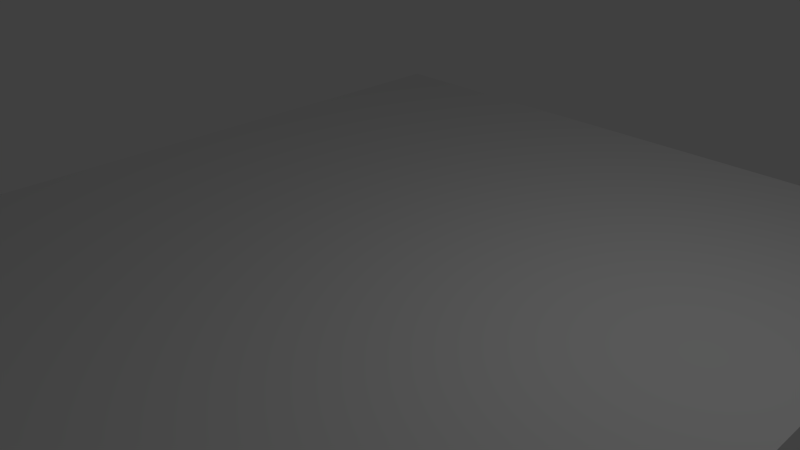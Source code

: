 # Source: corpus_dark_e.blend  (saved by Blender 2.74.0; exported with 4.5.12 LTS)
import bpy
from mathutils import Matrix  # noqa: F401  (used for matrix-valued properties, if any)

bpy.ops.wm.read_factory_settings(use_empty=True)
scene = bpy.context.scene
scene.name = 'Scene'

# ---- collections
col_collection_1 = bpy.data.collections.new('Collection 1'); scene.collection.children.link(col_collection_1)

# ---- world
world_world = bpy.data.worlds.new('World'); scene.world = world_world
world_world.color = (0.05088, 0.05088, 0.05088)
world_world.use_sun_shadow = False
world_world.sun_shadow_jitter_overblur = 0.0
world_world.cycles.sampling_method = 'MANUAL'
world_world.cycles.sample_map_resolution = 256

# ---- cameras
cam_camera = bpy.data.cameras.new('Camera')
cam_camera.clip_end = 100.0
cam_camera.lens = 35.0
cam_camera.sensor_width = 32.0
cam_camera.sensor_height = 18.0
cam_camera.ortho_scale = 7.314
cam_camera.dof.focus_distance = 0.0
cam_camera.dof.aperture_fstop = 128.0

# ---- lights
light_lamp = bpy.data.lights.new('Lamp', 'POINT')
light_lamp.transmission_factor = 0.0
light_lamp.cutoff_distance = 30.0
light_lamp.energy = 100.0
light_lamp.shadow_buffer_clip_start = 1.001
light_lamp.shadow_soft_size = 0.1
light_lamp.shadow_maximum_resolution = 0.006
light_lamp.use_absolute_resolution = True
light_lamp.cycles.use_multiple_importance_sampling = False

# ---- meshes
me_plane = bpy.data.meshes.new('Plane')
me_plane.from_pydata([(-1.0, -1.0, 0.0), (1.0, -1.0, 0.0), (-1.0, 1.0, 0.0), (1.0, 1.0, 0.0)], [], [(0, 1, 3, 2)])
me_plane.use_remesh_preserve_volume = False
me_plane.use_remesh_preserve_attributes = False
me_plane.use_mirror_vertex_groups = False
me_plane.update()

# ---- objects
ob_plane = bpy.data.objects.new('Plane', me_plane)
ob_lamp = bpy.data.objects.new('Lamp', light_lamp)
ob_camera = bpy.data.objects.new('Camera', cam_camera)

# ---- transforms, parenting, visibility, modifiers, constraints
ob_plane.location = (0.0, 0.0, 0.0)
ob_plane.scale = (5.3, 5.96, 1.0)
ob_plane.lineart.crease_threshold = 0.0
ob_lamp.location = (4.076, 1.005, 5.904)
ob_lamp.rotation_euler = (0.6503, 0.05522, 1.866)
ob_lamp.lock_rotations_4d = False
ob_lamp.empty_display_type = 'ARROWS'
ob_lamp.color = (0.0, 0.0, 0.0, 0.0)
ob_lamp.lineart.crease_threshold = 0.0
ob_camera.location = (7.481, -6.508, 5.344)
ob_camera.rotation_euler = (1.109, 0.01082, 0.8149)
ob_camera.lock_rotations_4d = False
ob_camera.empty_display_type = 'ARROWS'
ob_camera.color = (0.0, 0.0, 0.0, 0.0)
ob_camera.display_type = 'WIRE'
ob_camera.lineart.crease_threshold = 0.0

# ---- collection membership
col_collection_1.objects.link(ob_plane)
col_collection_1.objects.link(ob_lamp)
col_collection_1.objects.link(ob_camera)

# ---- scene / render settings (as saved in the file)
scene.camera = ob_camera
scene.frame_start = 1; scene.frame_end = 250; scene.frame_set(2)
scene.render.engine = 'BLENDER_EEVEE_NEXT'
scene.render.resolution_percentage = 50
scene.render.dither_intensity = 0.0
scene.cycles.use_denoising = False
scene.cycles.samples = 10
scene.cycles.sampling_pattern = 'TABULATED_SOBOL'
scene.cycles.light_sampling_threshold = 0.0
scene.cycles.use_adaptive_sampling = False
scene.cycles.use_light_tree = False
scene.cycles.blur_glossy = 0.0
scene.cycles.pixel_filter_type = 'GAUSSIAN'
scene.cycles.sample_clamp_indirect = 0.0
scene.view_settings.view_transform = 'Standard'
bpy.context.view_layer.update()
